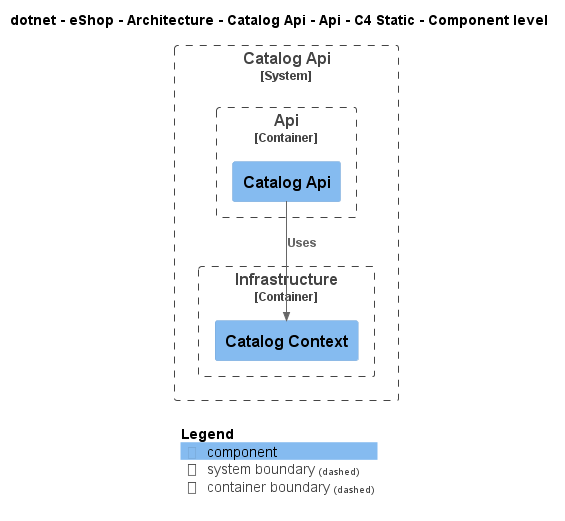

The diagram above was rendered by PlantUML. Its source (embedded in the PNG):
@startuml
!include ..\..\..\..\..\..\..\.c4s\C4_Component.puml

AddElementTag("c4interflow:lifecycle:new", $bgColor=green, $fontColor=#ffffff, $borderColor=green, $shadowing="False")
AddElementTag("c4interflow:lifecycle:changed", $bgColor=orange, $fontColor=#ffffff, $borderColor=orange, $shadowing="False")
AddElementTag("c4interflow:lifecycle:removed", $bgColor=red, $fontColor=#ffffff, $borderColor=red, $shadowing="False")

AddRelTag("c4interflow:lifecycle:new", $textColor=green, $lineColor=green)
AddRelTag("c4interflow:lifecycle:changed", $textColor=orange, $lineColor=orange)
AddRelTag("c4interflow:lifecycle:removed", $textColor=red, $lineColor=red)

SHOW_PERSON_PORTRAIT()
LAYOUT_TOP_DOWN()

skinparam linetype polyline

title dotnet - eShop - Architecture - Catalog Api - Api - C4 Static - Component level


System_Boundary(dotnet.eShop.Architecture.SoftwareSystems.CatalogApi, "Catalog Api") {
    
Container_Boundary(dotnet.eShop.Architecture.SoftwareSystems.CatalogApi.Containers.Api, "Api") {
    Component(dotnet.eShop.Architecture.SoftwareSystems.CatalogApi.Containers.Api.Components.CatalogApi, "Catalog Api", "", "")
}
    
Container_Boundary(dotnet.eShop.Architecture.SoftwareSystems.CatalogApi.Containers.Infrastructure, "Infrastructure") {
    Component(dotnet.eShop.Architecture.SoftwareSystems.CatalogApi.Containers.Infrastructure.Components.CatalogContext, "Catalog Context", "", "")
}
}

Rel(dotnet.eShop.Architecture.SoftwareSystems.CatalogApi.Containers.Api.Components.CatalogApi, dotnet.eShop.Architecture.SoftwareSystems.CatalogApi.Containers.Infrastructure.Components.CatalogContext, "Uses")


SHOW_LEGEND()
@enduml